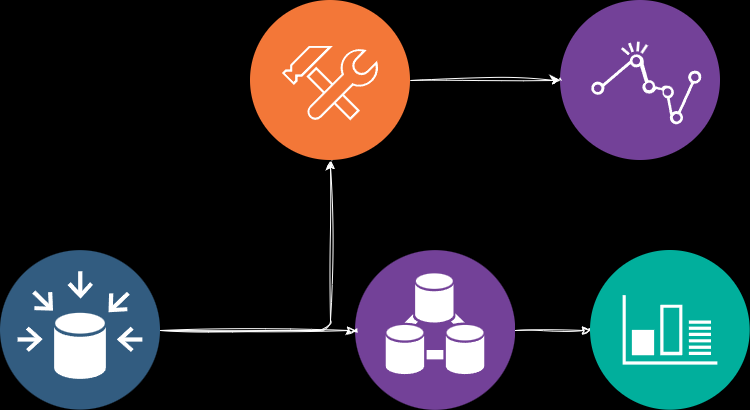

The diagram above was exported from draw.io. Its source (the exported page's mxGraphModel, read from the mxfile embedded in the PNG):
<mxGraphModel dx="1730" dy="446" grid="1" gridSize="10" guides="1" tooltips="1" connect="1" arrows="1" fold="1" page="1" pageScale="1" pageWidth="850" pageHeight="1100" background="#000000" math="0" shadow="0">
  <root>
    <mxCell id="0" />
    <mxCell id="1" parent="0" />
    <mxCell id="tE8rrP0MsVvTUi7wx6z4-12" style="edgeStyle=orthogonalEdgeStyle;rounded=1;sketch=1;hachureGap=4;jiggle=2;curveFitting=1;orthogonalLoop=1;jettySize=auto;html=1;fontFamily=Architects Daughter;fontSource=https%3A%2F%2Ffonts.googleapis.com%2Fcss%3Ffamily%3DArchitects%2BDaughter;fontSize=16;strokeColor=#FFFFFF;" edge="1" parent="1" source="tE8rrP0MsVvTUi7wx6z4-1" target="tE8rrP0MsVvTUi7wx6z4-5">
      <mxGeometry relative="1" as="geometry" />
    </mxCell>
    <mxCell id="tE8rrP0MsVvTUi7wx6z4-1" value="" style="image;aspect=fixed;perimeter=ellipsePerimeter;html=1;align=center;shadow=0;dashed=0;fontColor=#4277BB;labelBackgroundColor=default;fontSize=12;spacingTop=3;image=img/lib/ibm/analytics/data_integration.svg;sketch=1;curveFitting=1;jiggle=2;rounded=1;" vertex="1" parent="1">
      <mxGeometry x="265" y="410" width="160" height="160" as="geometry" />
    </mxCell>
    <mxCell id="tE8rrP0MsVvTUi7wx6z4-2" value="" style="image;aspect=fixed;perimeter=ellipsePerimeter;html=1;align=center;shadow=0;dashed=0;fontColor=#4277BB;labelBackgroundColor=default;fontSize=12;spacingTop=3;image=img/lib/ibm/analytics/analytics.svg;sketch=1;curveFitting=1;jiggle=2;rounded=1;" vertex="1" parent="1">
      <mxGeometry x="470" y="160" width="160" height="160" as="geometry" />
    </mxCell>
    <mxCell id="tE8rrP0MsVvTUi7wx6z4-9" style="edgeStyle=orthogonalEdgeStyle;rounded=1;sketch=1;hachureGap=4;jiggle=2;curveFitting=1;orthogonalLoop=1;jettySize=auto;html=1;fontFamily=Architects Daughter;fontSource=https%3A%2F%2Ffonts.googleapis.com%2Fcss%3Ffamily%3DArchitects%2BDaughter;fontSize=16;strokeColor=#FFFFFF;" edge="1" parent="1" source="tE8rrP0MsVvTUi7wx6z4-3" target="tE8rrP0MsVvTUi7wx6z4-1">
      <mxGeometry relative="1" as="geometry" />
    </mxCell>
    <mxCell id="tE8rrP0MsVvTUi7wx6z4-10" style="edgeStyle=orthogonalEdgeStyle;rounded=1;sketch=1;hachureGap=4;jiggle=2;curveFitting=1;orthogonalLoop=1;jettySize=auto;html=1;fontFamily=Architects Daughter;fontSource=https%3A%2F%2Ffonts.googleapis.com%2Fcss%3Ffamily%3DArchitects%2BDaughter;fontSize=16;strokeColor=#FFFFFF;" edge="1" parent="1" source="tE8rrP0MsVvTUi7wx6z4-3" target="tE8rrP0MsVvTUi7wx6z4-7">
      <mxGeometry relative="1" as="geometry" />
    </mxCell>
    <mxCell id="tE8rrP0MsVvTUi7wx6z4-3" value="" style="image;aspect=fixed;perimeter=ellipsePerimeter;html=1;align=center;shadow=0;dashed=0;fontColor=#4277BB;labelBackgroundColor=default;fontSize=12;spacingTop=3;image=img/lib/ibm/data/data_sources.svg;sketch=1;curveFitting=1;jiggle=2;rounded=1;" vertex="1" parent="1">
      <mxGeometry x="-90" y="410" width="160" height="160" as="geometry" />
    </mxCell>
    <mxCell id="tE8rrP0MsVvTUi7wx6z4-5" value="" style="image;aspect=fixed;perimeter=ellipsePerimeter;html=1;align=center;shadow=0;dashed=0;fontColor=#4277BB;labelBackgroundColor=default;fontSize=12;spacingTop=3;image=img/lib/ibm/management/monitoring_metrics.svg;sketch=1;curveFitting=1;jiggle=2;rounded=1;" vertex="1" parent="1">
      <mxGeometry x="500" y="410" width="160" height="160" as="geometry" />
    </mxCell>
    <mxCell id="tE8rrP0MsVvTUi7wx6z4-11" style="edgeStyle=orthogonalEdgeStyle;rounded=1;sketch=1;hachureGap=4;jiggle=2;curveFitting=1;orthogonalLoop=1;jettySize=auto;html=1;entryX=0;entryY=0.5;entryDx=0;entryDy=0;fontFamily=Architects Daughter;fontSource=https%3A%2F%2Ffonts.googleapis.com%2Fcss%3Ffamily%3DArchitects%2BDaughter;fontSize=16;strokeColor=#FFFFFF;" edge="1" parent="1" source="tE8rrP0MsVvTUi7wx6z4-7" target="tE8rrP0MsVvTUi7wx6z4-2">
      <mxGeometry relative="1" as="geometry" />
    </mxCell>
    <mxCell id="tE8rrP0MsVvTUi7wx6z4-7" value="" style="image;aspect=fixed;perimeter=ellipsePerimeter;html=1;align=center;shadow=0;dashed=0;fontColor=#4277BB;labelBackgroundColor=default;fontSize=12;spacingTop=3;image=img/lib/ibm/devops/configuration_management.svg;sketch=1;curveFitting=1;jiggle=2;rounded=1;" vertex="1" parent="1">
      <mxGeometry x="160" y="160" width="160" height="160" as="geometry" />
    </mxCell>
  </root>
</mxGraphModel>